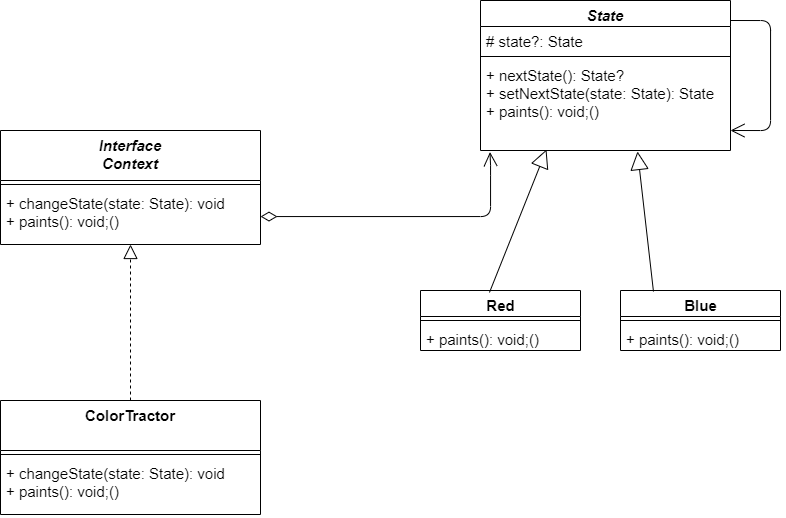

The diagram above was exported from draw.io. Its source (the exported page's mxGraphModel, read from the mxfile embedded in the PNG):
<mxGraphModel dx="1035" dy="569" grid="1" gridSize="10" guides="1" tooltips="1" connect="1" arrows="1" fold="1" page="1" pageScale="1" pageWidth="827" pageHeight="1169" math="0" shadow="0">
  <root>
    <mxCell id="0" />
    <mxCell id="1" parent="0" />
    <mxCell id="ISZ40ustADdECKiMdKiF-1" value="Interface&#10;Context&#10;" style="swimlane;fontStyle=3;align=center;verticalAlign=top;childLayout=stackLayout;horizontal=1;startSize=50;horizontalStack=0;resizeParent=1;resizeParentMax=0;resizeLast=0;collapsible=1;marginBottom=0;fontSize=15;" vertex="1" parent="1">
      <mxGeometry x="20" y="130" width="260" height="114" as="geometry" />
    </mxCell>
    <mxCell id="ISZ40ustADdECKiMdKiF-2" value="" style="line;strokeWidth=1;fillColor=none;align=left;verticalAlign=middle;spacingTop=-1;spacingLeft=3;spacingRight=3;rotatable=0;labelPosition=right;points=[];portConstraint=eastwest;strokeColor=inherit;fontSize=15;" vertex="1" parent="ISZ40ustADdECKiMdKiF-1">
      <mxGeometry y="50" width="260" height="8" as="geometry" />
    </mxCell>
    <mxCell id="ISZ40ustADdECKiMdKiF-3" value="+ changeState(state: State): void&#10;+ paints(): void;()&#10;" style="text;strokeColor=none;fillColor=none;align=left;verticalAlign=top;spacingLeft=4;spacingRight=4;overflow=hidden;rotatable=0;points=[[0,0.5],[1,0.5]];portConstraint=eastwest;fontSize=15;" vertex="1" parent="ISZ40ustADdECKiMdKiF-1">
      <mxGeometry y="58" width="260" height="56" as="geometry" />
    </mxCell>
    <mxCell id="ISZ40ustADdECKiMdKiF-4" value="State" style="swimlane;fontStyle=3;align=center;verticalAlign=top;childLayout=stackLayout;horizontal=1;startSize=26;horizontalStack=0;resizeParent=1;resizeParentMax=0;resizeLast=0;collapsible=1;marginBottom=0;fontSize=15;" vertex="1" parent="1">
      <mxGeometry x="500" width="250" height="150" as="geometry" />
    </mxCell>
    <mxCell id="ISZ40ustADdECKiMdKiF-5" value="# state?: State" style="text;strokeColor=none;fillColor=none;align=left;verticalAlign=top;spacingLeft=4;spacingRight=4;overflow=hidden;rotatable=0;points=[[0,0.5],[1,0.5]];portConstraint=eastwest;fontSize=15;fontStyle=0" vertex="1" parent="ISZ40ustADdECKiMdKiF-4">
      <mxGeometry y="26" width="250" height="26" as="geometry" />
    </mxCell>
    <mxCell id="ISZ40ustADdECKiMdKiF-6" value="" style="line;strokeWidth=1;fillColor=none;align=left;verticalAlign=middle;spacingTop=-1;spacingLeft=3;spacingRight=3;rotatable=0;labelPosition=right;points=[];portConstraint=eastwest;strokeColor=inherit;fontSize=15;" vertex="1" parent="ISZ40ustADdECKiMdKiF-4">
      <mxGeometry y="52" width="250" height="8" as="geometry" />
    </mxCell>
    <mxCell id="ISZ40ustADdECKiMdKiF-7" value="+ nextState(): State?&lt;br&gt;+ setNextState(state: State): State&lt;br&gt;+&amp;nbsp;paints(): void;()&amp;nbsp;" style="text;strokeColor=none;fillColor=none;align=left;verticalAlign=top;spacingLeft=4;spacingRight=4;overflow=hidden;rotatable=0;points=[[0,0.5],[1,0.5]];portConstraint=eastwest;fontSize=15;fontStyle=0;glass=0;rounded=0;html=1;" vertex="1" parent="ISZ40ustADdECKiMdKiF-4">
      <mxGeometry y="60" width="250" height="90" as="geometry" />
    </mxCell>
    <mxCell id="ISZ40ustADdECKiMdKiF-8" value="" style="endArrow=open;endFill=1;endSize=12;html=1;fontSize=15;edgeStyle=orthogonalEdgeStyle;" edge="1" parent="1">
      <mxGeometry width="160" relative="1" as="geometry">
        <mxPoint x="750" y="20" as="sourcePoint" />
        <mxPoint x="750" y="130" as="targetPoint" />
        <Array as="points">
          <mxPoint x="790" y="130" />
        </Array>
      </mxGeometry>
    </mxCell>
    <mxCell id="ISZ40ustADdECKiMdKiF-12" value="ColorTractor" style="swimlane;fontStyle=1;align=center;verticalAlign=top;childLayout=stackLayout;horizontal=1;startSize=50;horizontalStack=0;resizeParent=1;resizeParentMax=0;resizeLast=0;collapsible=1;marginBottom=0;fontSize=15;" vertex="1" parent="1">
      <mxGeometry x="20" y="400" width="260" height="114" as="geometry" />
    </mxCell>
    <mxCell id="ISZ40ustADdECKiMdKiF-13" value="" style="line;strokeWidth=1;fillColor=none;align=left;verticalAlign=middle;spacingTop=-1;spacingLeft=3;spacingRight=3;rotatable=0;labelPosition=right;points=[];portConstraint=eastwest;strokeColor=inherit;fontSize=15;" vertex="1" parent="ISZ40ustADdECKiMdKiF-12">
      <mxGeometry y="50" width="260" height="8" as="geometry" />
    </mxCell>
    <mxCell id="ISZ40ustADdECKiMdKiF-14" value="+ changeState(state: State): void&#10;+ paints(): void;()&#10;" style="text;strokeColor=none;fillColor=none;align=left;verticalAlign=top;spacingLeft=4;spacingRight=4;overflow=hidden;rotatable=0;points=[[0,0.5],[1,0.5]];portConstraint=eastwest;fontSize=15;" vertex="1" parent="ISZ40ustADdECKiMdKiF-12">
      <mxGeometry y="58" width="260" height="56" as="geometry" />
    </mxCell>
    <mxCell id="ISZ40ustADdECKiMdKiF-15" value="" style="endArrow=block;dashed=1;endFill=0;endSize=12;html=1;fontSize=15;exitX=0.5;exitY=0;exitDx=0;exitDy=0;" edge="1" parent="1" source="ISZ40ustADdECKiMdKiF-12">
      <mxGeometry width="160" relative="1" as="geometry">
        <mxPoint x="150" y="390" as="sourcePoint" />
        <mxPoint x="150" y="244" as="targetPoint" />
      </mxGeometry>
    </mxCell>
    <mxCell id="ISZ40ustADdECKiMdKiF-16" value="" style="endArrow=open;html=1;endSize=12;startArrow=diamondThin;startSize=14;startFill=0;edgeStyle=orthogonalEdgeStyle;align=left;verticalAlign=bottom;fontSize=15;entryX=0.038;entryY=1.017;entryDx=0;entryDy=0;entryPerimeter=0;" edge="1" parent="1" source="ISZ40ustADdECKiMdKiF-3" target="ISZ40ustADdECKiMdKiF-7">
      <mxGeometry x="-0.2159" y="27" relative="1" as="geometry">
        <mxPoint x="280" y="187" as="sourcePoint" />
        <mxPoint x="360" y="165" as="targetPoint" />
        <Array as="points">
          <mxPoint x="510" y="216" />
          <mxPoint x="510" y="165" />
        </Array>
        <mxPoint as="offset" />
      </mxGeometry>
    </mxCell>
    <mxCell id="ISZ40ustADdECKiMdKiF-17" value="Red" style="swimlane;fontStyle=1;align=center;verticalAlign=top;childLayout=stackLayout;horizontal=1;startSize=26;horizontalStack=0;resizeParent=1;resizeParentMax=0;resizeLast=0;collapsible=1;marginBottom=0;rounded=0;glass=0;fontSize=15;html=1;" vertex="1" parent="1">
      <mxGeometry x="440" y="290" width="160" height="60" as="geometry" />
    </mxCell>
    <mxCell id="ISZ40ustADdECKiMdKiF-18" value="" style="line;strokeWidth=1;fillColor=none;align=left;verticalAlign=middle;spacingTop=-1;spacingLeft=3;spacingRight=3;rotatable=0;labelPosition=right;points=[];portConstraint=eastwest;strokeColor=inherit;rounded=0;glass=0;fontSize=15;html=1;" vertex="1" parent="ISZ40ustADdECKiMdKiF-17">
      <mxGeometry y="26" width="160" height="8" as="geometry" />
    </mxCell>
    <mxCell id="ISZ40ustADdECKiMdKiF-19" value="+&amp;nbsp;paints(): void;()&amp;nbsp;" style="text;strokeColor=none;fillColor=none;align=left;verticalAlign=top;spacingLeft=4;spacingRight=4;overflow=hidden;rotatable=0;points=[[0,0.5],[1,0.5]];portConstraint=eastwest;rounded=0;glass=0;fontSize=15;html=1;" vertex="1" parent="ISZ40ustADdECKiMdKiF-17">
      <mxGeometry y="34" width="160" height="26" as="geometry" />
    </mxCell>
    <mxCell id="ISZ40ustADdECKiMdKiF-20" value="" style="endArrow=block;endSize=16;endFill=0;html=1;rounded=0;exitX=0.431;exitY=0.033;exitDx=0;exitDy=0;exitPerimeter=0;entryX=0.264;entryY=0.989;entryDx=0;entryDy=0;entryPerimeter=0;" edge="1" parent="1" source="ISZ40ustADdECKiMdKiF-17" target="ISZ40ustADdECKiMdKiF-7">
      <mxGeometry x="0.1111" y="-50" width="160" relative="1" as="geometry">
        <mxPoint x="600" y="200" as="sourcePoint" />
        <mxPoint x="780" y="200" as="targetPoint" />
        <mxPoint as="offset" />
      </mxGeometry>
    </mxCell>
    <mxCell id="ISZ40ustADdECKiMdKiF-21" value="Blue" style="swimlane;fontStyle=1;align=center;verticalAlign=top;childLayout=stackLayout;horizontal=1;startSize=26;horizontalStack=0;resizeParent=1;resizeParentMax=0;resizeLast=0;collapsible=1;marginBottom=0;rounded=0;glass=0;fontSize=15;html=1;" vertex="1" parent="1">
      <mxGeometry x="640" y="290" width="160" height="60" as="geometry" />
    </mxCell>
    <mxCell id="ISZ40ustADdECKiMdKiF-22" value="" style="line;strokeWidth=1;fillColor=none;align=left;verticalAlign=middle;spacingTop=-1;spacingLeft=3;spacingRight=3;rotatable=0;labelPosition=right;points=[];portConstraint=eastwest;strokeColor=inherit;rounded=0;glass=0;fontSize=15;html=1;" vertex="1" parent="ISZ40ustADdECKiMdKiF-21">
      <mxGeometry y="26" width="160" height="8" as="geometry" />
    </mxCell>
    <mxCell id="ISZ40ustADdECKiMdKiF-23" value="+&amp;nbsp;paints(): void;()&amp;nbsp;" style="text;strokeColor=none;fillColor=none;align=left;verticalAlign=top;spacingLeft=4;spacingRight=4;overflow=hidden;rotatable=0;points=[[0,0.5],[1,0.5]];portConstraint=eastwest;rounded=0;glass=0;fontSize=15;html=1;" vertex="1" parent="ISZ40ustADdECKiMdKiF-21">
      <mxGeometry y="34" width="160" height="26" as="geometry" />
    </mxCell>
    <mxCell id="ISZ40ustADdECKiMdKiF-24" value="" style="endArrow=block;endSize=16;endFill=0;html=1;rounded=0;exitX=0.206;exitY=0.017;exitDx=0;exitDy=0;exitPerimeter=0;entryX=0.628;entryY=1.011;entryDx=0;entryDy=0;entryPerimeter=0;" edge="1" parent="1" source="ISZ40ustADdECKiMdKiF-21" target="ISZ40ustADdECKiMdKiF-7">
      <mxGeometry x="0.1111" y="-50" width="160" relative="1" as="geometry">
        <mxPoint x="660" y="247" as="sourcePoint" />
        <mxPoint x="677" y="150" as="targetPoint" />
        <mxPoint as="offset" />
      </mxGeometry>
    </mxCell>
  </root>
</mxGraphModel>